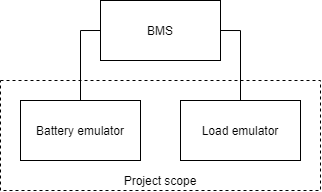

The diagram above was exported from draw.io. Its source (the exported page's mxGraphModel, read from the mxfile embedded in the PNG):
<mxGraphModel dx="716" dy="419" grid="1" gridSize="10" guides="1" tooltips="1" connect="1" arrows="1" fold="1" page="1" pageScale="1" pageWidth="827" pageHeight="1169" math="0" shadow="0">
  <root>
    <mxCell id="0" />
    <mxCell id="1" parent="0" />
    <mxCell id="mbqxmOViryGTX3_psdPo-3" value="" style="rounded=0;whiteSpace=wrap;html=1;dashed=1;" vertex="1" parent="1">
      <mxGeometry x="120" y="220" width="320" height="110" as="geometry" />
    </mxCell>
    <mxCell id="mbqxmOViryGTX3_psdPo-1" style="edgeStyle=orthogonalEdgeStyle;rounded=0;orthogonalLoop=1;jettySize=auto;html=1;exitX=0.5;exitY=0;exitDx=0;exitDy=0;entryX=0;entryY=0.5;entryDx=0;entryDy=0;endArrow=none;endFill=0;" edge="1" parent="1" source="Exfvv_kayv39hebDzFuO-1" target="Exfvv_kayv39hebDzFuO-2">
      <mxGeometry relative="1" as="geometry" />
    </mxCell>
    <mxCell id="Exfvv_kayv39hebDzFuO-1" value="Battery emulator" style="rounded=0;whiteSpace=wrap;html=1;" parent="1" vertex="1">
      <mxGeometry x="140" y="240" width="120" height="60" as="geometry" />
    </mxCell>
    <mxCell id="mbqxmOViryGTX3_psdPo-2" style="edgeStyle=orthogonalEdgeStyle;rounded=0;orthogonalLoop=1;jettySize=auto;html=1;exitX=1;exitY=0.5;exitDx=0;exitDy=0;entryX=0.5;entryY=0;entryDx=0;entryDy=0;endArrow=none;endFill=0;" edge="1" parent="1" source="Exfvv_kayv39hebDzFuO-2" target="Exfvv_kayv39hebDzFuO-3">
      <mxGeometry relative="1" as="geometry" />
    </mxCell>
    <mxCell id="Exfvv_kayv39hebDzFuO-2" value="BMS" style="rounded=0;whiteSpace=wrap;html=1;" parent="1" vertex="1">
      <mxGeometry x="220" y="140" width="120" height="60" as="geometry" />
    </mxCell>
    <mxCell id="Exfvv_kayv39hebDzFuO-3" value="Load&amp;nbsp;emulator" style="rounded=0;whiteSpace=wrap;html=1;" parent="1" vertex="1">
      <mxGeometry x="300" y="240" width="120" height="60" as="geometry" />
    </mxCell>
    <mxCell id="mbqxmOViryGTX3_psdPo-4" value="Project scope" style="text;html=1;strokeColor=none;fillColor=none;align=center;verticalAlign=middle;whiteSpace=wrap;rounded=0;dashed=1;" vertex="1" parent="1">
      <mxGeometry x="240" y="310" width="80" height="20" as="geometry" />
    </mxCell>
  </root>
</mxGraphModel>